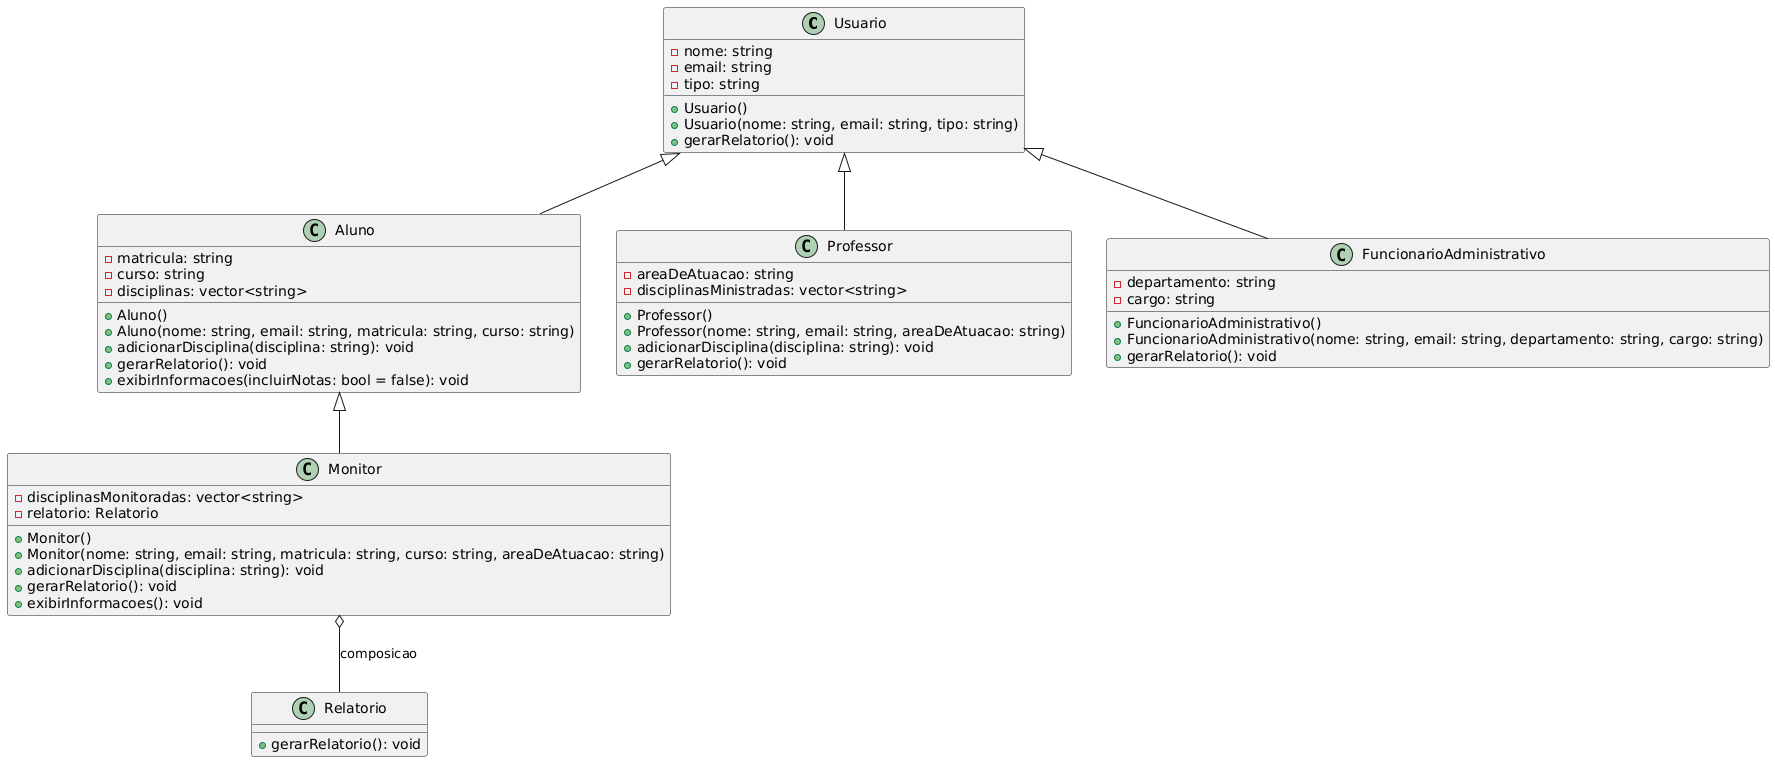

The diagram above was rendered by PlantUML. Its source (embedded in the PNG):
@startuml
class Usuario {
    - nome: string
    - email: string
    - tipo: string
    + Usuario()
    + Usuario(nome: string, email: string, tipo: string)
    + gerarRelatorio(): void
}

class Aluno {
    - matricula: string
    - curso: string
    - disciplinas: vector<string>
    + Aluno()
    + Aluno(nome: string, email: string, matricula: string, curso: string)
    + adicionarDisciplina(disciplina: string): void
    + gerarRelatorio(): void
    + exibirInformacoes(incluirNotas: bool = false): void
}

class Professor {
    - areaDeAtuacao: string
    - disciplinasMinistradas: vector<string>
    + Professor()
    + Professor(nome: string, email: string, areaDeAtuacao: string)
    + adicionarDisciplina(disciplina: string): void
    + gerarRelatorio(): void
}

class FuncionarioAdministrativo {
    - departamento: string
    - cargo: string
    + FuncionarioAdministrativo()
    + FuncionarioAdministrativo(nome: string, email: string, departamento: string, cargo: string)
    + gerarRelatorio(): void
}

class Monitor {
    - disciplinasMonitoradas: vector<string>
    - relatorio: Relatorio
    + Monitor()
    + Monitor(nome: string, email: string, matricula: string, curso: string, areaDeAtuacao: string)
    + adicionarDisciplina(disciplina: string): void
    + gerarRelatorio(): void
    + exibirInformacoes(): void
}

class Relatorio {
    + gerarRelatorio(): void
}

Usuario <|-- Aluno
Usuario <|-- Professor
Usuario <|-- FuncionarioAdministrativo
Aluno <|-- Monitor
Monitor o-- Relatorio : composicao
@enduml